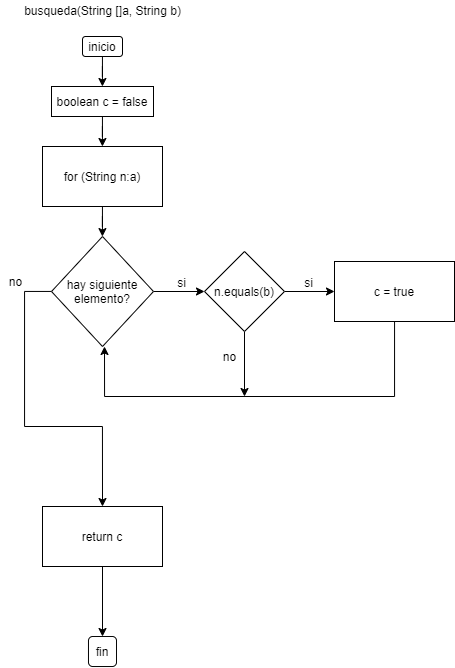

The diagram above was exported from draw.io. Its source (the exported page's mxGraphModel, read from the mxfile embedded in the PNG):
<mxGraphModel dx="619" dy="472" grid="1" gridSize="10" guides="1" tooltips="1" connect="1" arrows="1" fold="1" page="1" pageScale="1" pageWidth="827" pageHeight="1169" math="0" shadow="0">
  <root>
    <mxCell id="0" />
    <mxCell id="1" parent="0" />
    <mxCell id="6wvEgSjxRHgrZO5iRUpv-1" value="busqueda(String []a, String b)" style="text;html=1;align=center;verticalAlign=middle;resizable=0;points=[];autosize=1;" vertex="1" parent="1">
      <mxGeometry x="133" y="24" width="170" height="20" as="geometry" />
    </mxCell>
    <mxCell id="6wvEgSjxRHgrZO5iRUpv-4" value="" style="edgeStyle=orthogonalEdgeStyle;rounded=0;orthogonalLoop=1;jettySize=auto;html=1;" edge="1" parent="1" source="6wvEgSjxRHgrZO5iRUpv-2" target="6wvEgSjxRHgrZO5iRUpv-3">
      <mxGeometry relative="1" as="geometry" />
    </mxCell>
    <mxCell id="6wvEgSjxRHgrZO5iRUpv-2" value="inicio" style="rounded=1;whiteSpace=wrap;html=1;" vertex="1" parent="1">
      <mxGeometry x="198" y="60" width="40" height="20" as="geometry" />
    </mxCell>
    <mxCell id="6wvEgSjxRHgrZO5iRUpv-6" value="" style="edgeStyle=orthogonalEdgeStyle;rounded=0;orthogonalLoop=1;jettySize=auto;html=1;" edge="1" parent="1" source="6wvEgSjxRHgrZO5iRUpv-3" target="6wvEgSjxRHgrZO5iRUpv-5">
      <mxGeometry relative="1" as="geometry" />
    </mxCell>
    <mxCell id="6wvEgSjxRHgrZO5iRUpv-3" value="boolean c = false" style="rounded=0;whiteSpace=wrap;html=1;" vertex="1" parent="1">
      <mxGeometry x="167" y="110" width="102" height="30" as="geometry" />
    </mxCell>
    <mxCell id="6wvEgSjxRHgrZO5iRUpv-8" value="" style="edgeStyle=orthogonalEdgeStyle;rounded=0;orthogonalLoop=1;jettySize=auto;html=1;" edge="1" parent="1" source="6wvEgSjxRHgrZO5iRUpv-5" target="6wvEgSjxRHgrZO5iRUpv-7">
      <mxGeometry relative="1" as="geometry" />
    </mxCell>
    <mxCell id="6wvEgSjxRHgrZO5iRUpv-5" value="for (String n:a)" style="rounded=0;whiteSpace=wrap;html=1;" vertex="1" parent="1">
      <mxGeometry x="158" y="170" width="120" height="60" as="geometry" />
    </mxCell>
    <mxCell id="6wvEgSjxRHgrZO5iRUpv-12" value="" style="edgeStyle=orthogonalEdgeStyle;rounded=0;orthogonalLoop=1;jettySize=auto;html=1;" edge="1" parent="1" source="6wvEgSjxRHgrZO5iRUpv-7" target="6wvEgSjxRHgrZO5iRUpv-11">
      <mxGeometry relative="1" as="geometry" />
    </mxCell>
    <mxCell id="6wvEgSjxRHgrZO5iRUpv-14" value="" style="edgeStyle=orthogonalEdgeStyle;rounded=0;orthogonalLoop=1;jettySize=auto;html=1;" edge="1" parent="1" source="6wvEgSjxRHgrZO5iRUpv-7">
      <mxGeometry relative="1" as="geometry">
        <mxPoint x="218" y="530" as="targetPoint" />
        <Array as="points">
          <mxPoint x="140" y="315" />
          <mxPoint x="140" y="450" />
          <mxPoint x="218" y="450" />
        </Array>
      </mxGeometry>
    </mxCell>
    <mxCell id="6wvEgSjxRHgrZO5iRUpv-7" value="hay siguiente elemento?" style="rhombus;whiteSpace=wrap;html=1;" vertex="1" parent="1">
      <mxGeometry x="167" y="260" width="102" height="110" as="geometry" />
    </mxCell>
    <mxCell id="6wvEgSjxRHgrZO5iRUpv-17" value="" style="edgeStyle=orthogonalEdgeStyle;rounded=0;orthogonalLoop=1;jettySize=auto;html=1;" edge="1" parent="1" source="6wvEgSjxRHgrZO5iRUpv-11">
      <mxGeometry relative="1" as="geometry">
        <mxPoint x="450" y="315" as="targetPoint" />
      </mxGeometry>
    </mxCell>
    <mxCell id="6wvEgSjxRHgrZO5iRUpv-22" value="" style="edgeStyle=orthogonalEdgeStyle;rounded=0;orthogonalLoop=1;jettySize=auto;html=1;" edge="1" parent="1" source="6wvEgSjxRHgrZO5iRUpv-11">
      <mxGeometry relative="1" as="geometry">
        <mxPoint x="360" y="420" as="targetPoint" />
      </mxGeometry>
    </mxCell>
    <mxCell id="6wvEgSjxRHgrZO5iRUpv-11" value="n.equals(b)" style="rhombus;whiteSpace=wrap;html=1;" vertex="1" parent="1">
      <mxGeometry x="320" y="275" width="80" height="80" as="geometry" />
    </mxCell>
    <mxCell id="6wvEgSjxRHgrZO5iRUpv-15" value="si" style="text;html=1;align=center;verticalAlign=middle;resizable=0;points=[];autosize=1;" vertex="1" parent="1">
      <mxGeometry x="287" y="296" width="20" height="20" as="geometry" />
    </mxCell>
    <mxCell id="6wvEgSjxRHgrZO5iRUpv-18" value="si" style="text;html=1;align=center;verticalAlign=middle;resizable=0;points=[];autosize=1;" vertex="1" parent="1">
      <mxGeometry x="414" y="296" width="20" height="20" as="geometry" />
    </mxCell>
    <mxCell id="6wvEgSjxRHgrZO5iRUpv-25" value="" style="edgeStyle=orthogonalEdgeStyle;rounded=0;orthogonalLoop=1;jettySize=auto;html=1;" edge="1" parent="1" source="6wvEgSjxRHgrZO5iRUpv-20">
      <mxGeometry relative="1" as="geometry">
        <mxPoint x="220" y="370" as="targetPoint" />
        <Array as="points">
          <mxPoint x="510" y="420" />
          <mxPoint x="220" y="420" />
        </Array>
      </mxGeometry>
    </mxCell>
    <mxCell id="6wvEgSjxRHgrZO5iRUpv-20" value="c = true" style="rounded=0;whiteSpace=wrap;html=1;" vertex="1" parent="1">
      <mxGeometry x="450" y="285" width="120" height="60" as="geometry" />
    </mxCell>
    <mxCell id="6wvEgSjxRHgrZO5iRUpv-23" value="no" style="text;html=1;align=center;verticalAlign=middle;resizable=0;points=[];autosize=1;" vertex="1" parent="1">
      <mxGeometry x="330" y="370" width="30" height="20" as="geometry" />
    </mxCell>
    <mxCell id="6wvEgSjxRHgrZO5iRUpv-26" value="no" style="text;html=1;align=center;verticalAlign=middle;resizable=0;points=[];autosize=1;" vertex="1" parent="1">
      <mxGeometry x="116" y="295" width="30" height="20" as="geometry" />
    </mxCell>
    <mxCell id="6wvEgSjxRHgrZO5iRUpv-30" value="" style="edgeStyle=orthogonalEdgeStyle;rounded=0;orthogonalLoop=1;jettySize=auto;html=1;" edge="1" parent="1" source="6wvEgSjxRHgrZO5iRUpv-28" target="6wvEgSjxRHgrZO5iRUpv-29">
      <mxGeometry relative="1" as="geometry" />
    </mxCell>
    <mxCell id="6wvEgSjxRHgrZO5iRUpv-28" value="return c" style="rounded=0;whiteSpace=wrap;html=1;" vertex="1" parent="1">
      <mxGeometry x="158" y="530" width="120" height="60" as="geometry" />
    </mxCell>
    <mxCell id="6wvEgSjxRHgrZO5iRUpv-29" value="fin" style="rounded=1;whiteSpace=wrap;html=1;" vertex="1" parent="1">
      <mxGeometry x="204" y="660" width="28" height="30" as="geometry" />
    </mxCell>
  </root>
</mxGraphModel>